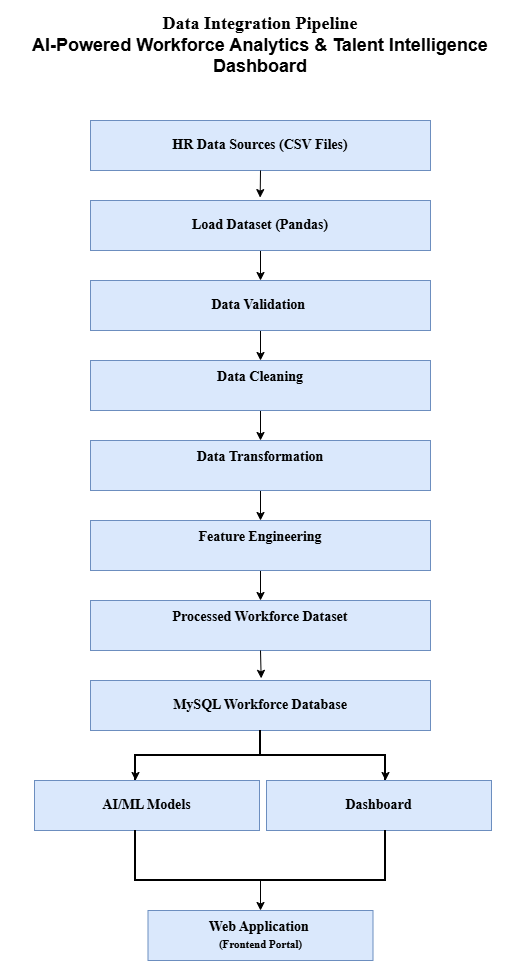

The diagram above was exported from draw.io. Its source (the exported page's mxGraphModel, read from the mxfile embedded in the PNG):
<mxGraphModel dx="710" dy="388" grid="1" gridSize="10" guides="1" tooltips="1" connect="1" arrows="1" fold="1" page="1" pageScale="1" pageWidth="827" pageHeight="1169" background="light-dark(#FFFFFF,#121212)" math="0" shadow="0">
  <root>
    <mxCell id="0" />
    <mxCell id="1" parent="0" />
    <mxCell id="BtNpNzXejaOT76wemfCW-1" parent="1" style="rounded=0;whiteSpace=wrap;html=1;fillColor=#dae8fc;strokeColor=#6c8ebf;fontFamily=Times New Roman;fontSize=14;align=center;fontStyle=1;labelBorderColor=none;labelBackgroundColor=none;textShadow=0;" value="HR Data Sources (CSV Files)" vertex="1">
      <mxGeometry height="50" width="340" x="244" y="150" as="geometry" />
    </mxCell>
    <mxCell id="BtNpNzXejaOT76wemfCW-2" parent="1" style="rounded=1;whiteSpace=wrap;html=1;align=center;fontColor=default;strokeColor=none;" value="&lt;div&gt;&lt;b&gt;&lt;font style=&quot;font-size: 18px;&quot;&gt;&lt;font face=&quot;Times New Roman&quot;&gt;Data Integration Pipeline&lt;/font&gt;&lt;/font&gt;&lt;/b&gt;&lt;/div&gt;&lt;div&gt;&lt;b&gt;&lt;font style=&quot;font-size: 18px;&quot;&gt;AI-Powered Workforce Analytics &amp;amp; Talent Intelligence Dashboard&lt;/font&gt;&lt;/b&gt;&lt;font style=&quot;font-size: 16px;&quot; face=&quot;Times New Roman&quot;&gt;&lt;b&gt;&lt;/b&gt;&lt;/font&gt;&lt;/div&gt;" vertex="1">
      <mxGeometry height="90" width="520" x="154" y="30" as="geometry" />
    </mxCell>
    <mxCell id="BtNpNzXejaOT76wemfCW-18" edge="1" parent="1" source="BtNpNzXejaOT76wemfCW-3" style="edgeStyle=orthogonalEdgeStyle;rounded=0;orthogonalLoop=1;jettySize=auto;html=1;exitX=0.5;exitY=1;exitDx=0;exitDy=0;entryX=0.5;entryY=0;entryDx=0;entryDy=0;" target="BtNpNzXejaOT76wemfCW-4">
      <mxGeometry relative="1" as="geometry" />
    </mxCell>
    <mxCell id="BtNpNzXejaOT76wemfCW-3" parent="1" style="rounded=0;whiteSpace=wrap;html=1;fillColor=#dae8fc;strokeColor=#6c8ebf;fontFamily=Times New Roman;fontSize=14;align=center;fontStyle=1;labelBorderColor=none;labelBackgroundColor=none;textShadow=0;" value="Load Dataset (Pandas)" vertex="1">
      <mxGeometry height="50" width="340" x="244" y="230" as="geometry" />
    </mxCell>
    <mxCell id="BtNpNzXejaOT76wemfCW-19" edge="1" parent="1" source="BtNpNzXejaOT76wemfCW-4" style="edgeStyle=orthogonalEdgeStyle;rounded=0;orthogonalLoop=1;jettySize=auto;html=1;exitX=0.5;exitY=1;exitDx=0;exitDy=0;entryX=0.5;entryY=0;entryDx=0;entryDy=0;" target="BtNpNzXejaOT76wemfCW-5">
      <mxGeometry relative="1" as="geometry" />
    </mxCell>
    <mxCell id="BtNpNzXejaOT76wemfCW-4" parent="1" style="rounded=0;whiteSpace=wrap;html=1;fillColor=#dae8fc;strokeColor=#6c8ebf;fontFamily=Times New Roman;fontSize=14;align=center;fontStyle=1;labelBorderColor=none;labelBackgroundColor=none;textShadow=0;" value="Data Validation&amp;nbsp;" vertex="1">
      <mxGeometry height="50" width="340" x="244" y="310" as="geometry" />
    </mxCell>
    <mxCell id="BtNpNzXejaOT76wemfCW-20" edge="1" parent="1" source="BtNpNzXejaOT76wemfCW-5" style="edgeStyle=orthogonalEdgeStyle;rounded=0;orthogonalLoop=1;jettySize=auto;html=1;exitX=0.5;exitY=1;exitDx=0;exitDy=0;entryX=0.5;entryY=0;entryDx=0;entryDy=0;" target="BtNpNzXejaOT76wemfCW-7">
      <mxGeometry relative="1" as="geometry" />
    </mxCell>
    <mxCell id="BtNpNzXejaOT76wemfCW-5" parent="1" style="rounded=0;whiteSpace=wrap;html=1;fillColor=#dae8fc;strokeColor=#6c8ebf;fontFamily=Times New Roman;fontSize=14;align=center;fontStyle=1;labelBorderColor=none;labelBackgroundColor=none;textShadow=0;" value="Data Cleaning&lt;div&gt;&lt;br/&gt;&lt;/div&gt;" vertex="1">
      <mxGeometry height="50" width="340" x="244" y="390" as="geometry" />
    </mxCell>
    <mxCell id="BtNpNzXejaOT76wemfCW-28" edge="1" parent="1" source="BtNpNzXejaOT76wemfCW-6" style="edgeStyle=orthogonalEdgeStyle;rounded=0;orthogonalLoop=1;jettySize=auto;html=1;exitX=0.5;exitY=1;exitDx=0;exitDy=0;entryX=0.5;entryY=0;entryDx=0;entryDy=0;" target="BtNpNzXejaOT76wemfCW-8">
      <mxGeometry relative="1" as="geometry" />
    </mxCell>
    <mxCell id="BtNpNzXejaOT76wemfCW-6" parent="1" style="rounded=0;whiteSpace=wrap;html=1;fillColor=#dae8fc;strokeColor=#6c8ebf;fontFamily=Times New Roman;fontSize=14;align=center;fontStyle=1;labelBorderColor=none;labelBackgroundColor=none;textShadow=0;" value="Feature Engineering&lt;div&gt;&lt;br/&gt;&lt;/div&gt;" vertex="1">
      <mxGeometry height="50" width="340" x="244" y="550" as="geometry" />
    </mxCell>
    <mxCell id="BtNpNzXejaOT76wemfCW-27" edge="1" parent="1" source="BtNpNzXejaOT76wemfCW-7" style="edgeStyle=orthogonalEdgeStyle;rounded=0;orthogonalLoop=1;jettySize=auto;html=1;exitX=0.5;exitY=1;exitDx=0;exitDy=0;entryX=0.5;entryY=0;entryDx=0;entryDy=0;" target="BtNpNzXejaOT76wemfCW-6">
      <mxGeometry relative="1" as="geometry" />
    </mxCell>
    <mxCell id="BtNpNzXejaOT76wemfCW-7" parent="1" style="rounded=0;whiteSpace=wrap;html=1;fillColor=#dae8fc;strokeColor=#6c8ebf;fontFamily=Times New Roman;fontSize=14;align=center;fontStyle=1;labelBorderColor=none;labelBackgroundColor=none;textShadow=0;" value="Data Transformation&lt;div&gt;&lt;br/&gt;&lt;/div&gt;" vertex="1">
      <mxGeometry height="50" width="340" x="244" y="470" as="geometry" />
    </mxCell>
    <mxCell id="BtNpNzXejaOT76wemfCW-8" parent="1" style="rounded=0;whiteSpace=wrap;html=1;fillColor=#dae8fc;strokeColor=#6c8ebf;fontFamily=Times New Roman;fontSize=14;align=center;fontStyle=1;labelBorderColor=none;labelBackgroundColor=none;textShadow=0;" value="Processed Workforce Dataset&lt;div&gt;&lt;br/&gt;&lt;/div&gt;" vertex="1">
      <mxGeometry height="50" width="340" x="244" y="630" as="geometry" />
    </mxCell>
    <mxCell id="BtNpNzXejaOT76wemfCW-9" parent="1" style="rounded=0;whiteSpace=wrap;html=1;fillColor=#dae8fc;strokeColor=#6c8ebf;fontFamily=Times New Roman;fontSize=14;align=center;fontStyle=1;labelBorderColor=none;labelBackgroundColor=none;textShadow=0;" value="MySQL Workforce Database" vertex="1">
      <mxGeometry height="50" width="340" x="244" y="710" as="geometry" />
    </mxCell>
    <mxCell id="BtNpNzXejaOT76wemfCW-10" parent="1" style="strokeWidth=2;html=1;shape=mxgraph.flowchart.annotation_2;align=left;labelPosition=right;pointerEvents=1;rotation=90;" value="" vertex="1">
      <mxGeometry height="250" width="50" x="389" y="660" as="geometry" />
    </mxCell>
    <mxCell id="BtNpNzXejaOT76wemfCW-13" parent="1" style="rounded=0;whiteSpace=wrap;html=1;fillColor=#dae8fc;strokeColor=#6c8ebf;fontFamily=Times New Roman;fontSize=14;align=center;fontStyle=1;labelBorderColor=none;labelBackgroundColor=none;textShadow=0;" value="AI/ML Models" vertex="1">
      <mxGeometry height="50" width="225" x="188" y="810" as="geometry" />
    </mxCell>
    <mxCell id="BtNpNzXejaOT76wemfCW-14" parent="1" style="rounded=0;whiteSpace=wrap;html=1;fillColor=#dae8fc;strokeColor=#6c8ebf;fontFamily=Times New Roman;fontSize=14;align=center;fontStyle=1;labelBorderColor=none;labelBackgroundColor=none;textShadow=0;" value="Dashboard" vertex="1">
      <mxGeometry height="50" width="225" x="420" y="810" as="geometry" />
    </mxCell>
    <mxCell id="BtNpNzXejaOT76wemfCW-32" edge="1" parent="1" source="BtNpNzXejaOT76wemfCW-15" style="edgeStyle=orthogonalEdgeStyle;rounded=0;orthogonalLoop=1;jettySize=auto;html=1;exitX=0;exitY=0.5;exitDx=0;exitDy=0;exitPerimeter=0;entryX=0.5;entryY=0;entryDx=0;entryDy=0;" target="BtNpNzXejaOT76wemfCW-16">
      <mxGeometry relative="1" as="geometry" />
    </mxCell>
    <mxCell id="BtNpNzXejaOT76wemfCW-15" parent="1" style="strokeWidth=2;html=1;shape=mxgraph.flowchart.annotation_1;align=left;pointerEvents=1;rotation=-90;" value="" vertex="1">
      <mxGeometry height="250" width="50" x="389" y="760" as="geometry" />
    </mxCell>
    <mxCell id="BtNpNzXejaOT76wemfCW-16" parent="1" style="rounded=0;whiteSpace=wrap;html=1;fillColor=#dae8fc;strokeColor=#6c8ebf;fontFamily=Times New Roman;fontSize=14;align=center;fontStyle=1;labelBorderColor=none;labelBackgroundColor=none;textShadow=0;" value="     Web Application&amp;nbsp;&lt;div&gt;&lt;span style=&quot;background-color: transparent; color: light-dark(rgb(0, 0, 0), rgb(255, 255, 255));&quot;&gt;&lt;font style=&quot;font-size: 11px;&quot;&gt;(Frontend Portal)&lt;/font&gt;&lt;/span&gt;&lt;/div&gt;" vertex="1">
      <mxGeometry height="50" width="225" x="301.5" y="940" as="geometry" />
    </mxCell>
    <mxCell id="BtNpNzXejaOT76wemfCW-17" edge="1" parent="1" source="BtNpNzXejaOT76wemfCW-1" style="edgeStyle=orthogonalEdgeStyle;rounded=0;orthogonalLoop=1;jettySize=auto;html=1;exitX=0.5;exitY=1;exitDx=0;exitDy=0;entryX=0.499;entryY=-0.058;entryDx=0;entryDy=0;entryPerimeter=0;" target="BtNpNzXejaOT76wemfCW-3">
      <mxGeometry relative="1" as="geometry" />
    </mxCell>
    <mxCell id="BtNpNzXejaOT76wemfCW-29" edge="1" parent="1" source="BtNpNzXejaOT76wemfCW-8" style="edgeStyle=orthogonalEdgeStyle;rounded=0;orthogonalLoop=1;jettySize=auto;html=1;exitX=0.5;exitY=1;exitDx=0;exitDy=0;entryX=0.502;entryY=-0.043;entryDx=0;entryDy=0;entryPerimeter=0;" target="BtNpNzXejaOT76wemfCW-9">
      <mxGeometry relative="1" as="geometry" />
    </mxCell>
    <mxCell id="BtNpNzXejaOT76wemfCW-30" edge="1" parent="1" source="BtNpNzXejaOT76wemfCW-10" style="edgeStyle=orthogonalEdgeStyle;rounded=0;orthogonalLoop=1;jettySize=auto;html=1;innerLoopWaypoints=1;exitX=0.5;exitY=1;exitDx=0;exitDy=0;exitPerimeter=0;entryX=1;entryY=1;entryDx=0;entryDy=0;entryPerimeter=0;" target="BtNpNzXejaOT76wemfCW-10">
      <mxGeometry relative="1" as="geometry" />
    </mxCell>
    <mxCell id="BtNpNzXejaOT76wemfCW-31" edge="1" parent="1" source="BtNpNzXejaOT76wemfCW-10" style="edgeStyle=orthogonalEdgeStyle;rounded=0;orthogonalLoop=1;jettySize=auto;html=1;innerLoopWaypoints=1;exitX=0.5;exitY=0;exitDx=0;exitDy=0;exitPerimeter=0;entryX=1;entryY=0;entryDx=0;entryDy=0;entryPerimeter=0;" target="BtNpNzXejaOT76wemfCW-10">
      <mxGeometry relative="1" as="geometry" />
    </mxCell>
  </root>
</mxGraphModel>